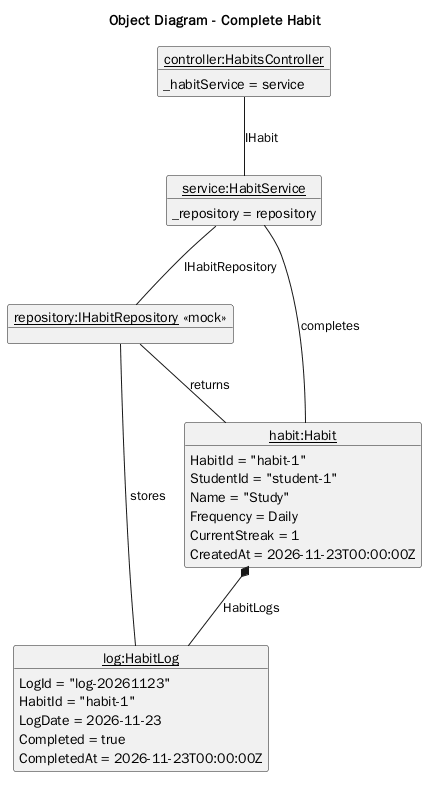

The diagram above was rendered by PlantUML. Its source (embedded in the PNG):
@startuml
title Object Diagram - Complete Habit

object "<u>controller:HabitsController</u>" as Controller {
  _habitService = service
}

object "<u>service:HabitService</u>" as Service {
  _repository = repository
}

object "<u>repository:IHabitRepository</u> <<mock>>" as Repository

object "<u>habit:Habit</u>" as Habit {
  HabitId = "habit-1"
  StudentId = "student-1"
  Name = "Study"
  Frequency = Daily
  CurrentStreak = 1
  CreatedAt = 2026-11-23T00:00:00Z
}

object "<u>log:HabitLog</u>" as Log {
  LogId = "log-20261123"
  HabitId = "habit-1"
  LogDate = 2026-11-23
  Completed = true
  CompletedAt = 2026-11-23T00:00:00Z
}

Controller -- Service : IHabit
Service -- Repository : IHabitRepository
Service -- Habit : completes
Repository -- Habit : returns
Repository -- Log : stores
Habit *-- Log : HabitLogs
@enduml